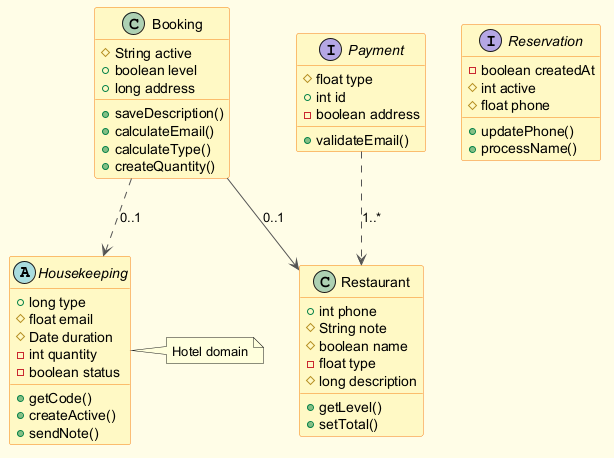

The diagram above was rendered by PlantUML. Its source (embedded in the PNG):
@startuml
skinparam backgroundColor #FFFDE7
skinparam classBackgroundColor #FFF9C4
skinparam classBorderColor #F57F17
skinparam ArrowColor #555555
abstract class Housekeeping {
  +long type
  #float email
  #Date duration
  -int quantity
  -boolean status
  +getCode()
  +createActive()
  +sendNote()
}
interface Payment {
  #float type
  +int id
  -boolean address
  +validateEmail()
}
interface Reservation {
  -boolean createdAt
  #int active
  #float phone
  +updatePhone()
  +processName()
}
class Booking {
  #String active
  +boolean level
  +long address
  +saveDescription()
  +calculateEmail()
  +calculateType()
  +createQuantity()
}
class Restaurant {
  +int phone
  #String note
  #boolean name
  -float type
  #long description
  +getLevel()
  +setTotal()
}
Payment ..> Restaurant : "1..*"
Booking ..> Housekeeping : "0..1"
Booking --> Restaurant : "0..1"
note right of Housekeeping : Hotel domain
@enduml